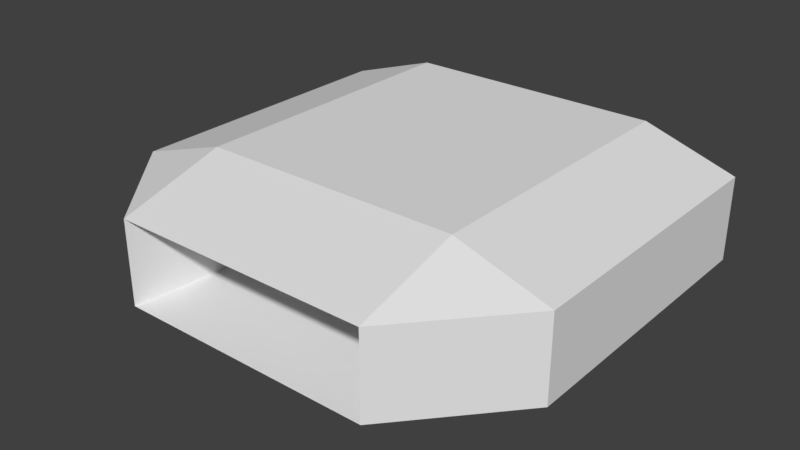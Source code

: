# Source: cartridge_holder.blend  (saved by Blender 2.78.0; exported with 4.5.12 LTS)
import bpy
from mathutils import Matrix  # noqa: F401  (used for matrix-valued properties, if any)

bpy.ops.wm.read_factory_settings(use_empty=True)
scene = bpy.context.scene
scene.name = 'Scene'

# ---- collections
col_collection_1 = bpy.data.collections.new('Collection 1'); scene.collection.children.link(col_collection_1)

# ---- materials (node trees are filled in below, after node groups)
mat_material = bpy.data.materials.new('Material')
mat_material.alpha_threshold = 0.0
mat_material.use_transparent_shadow = False
mat_material.roughness = 0.5
mat_material.line_color = (0.0, 0.0, 0.0, 1.0)

# ---- material node trees

# ---- world
world_world = bpy.data.worlds.new('World'); scene.world = world_world
world_world.color = (0.05088, 0.05088, 0.05088)
world_world.use_sun_shadow = False
world_world.sun_shadow_jitter_overblur = 0.0
world_world.cycles.sampling_method = 'MANUAL'

# ---- meshes
me_cube_001 = bpy.data.meshes.new('Cube.001')
me_cube_001.from_pydata([(1.458, -0.9114, -0.584), (1.458, -0.4375, -1.0), (2.354, -0.4375, -0.584), (-1.058, -0.9114, -0.584), (-1.954, -0.4375, -0.584), (-1.058, -0.4375, -1.0), (2.354, -0.4375, 0.584), (1.458, -0.4375, 1.0), (1.458, -0.9114, 0.584), (-1.954, -0.4375, 0.584), (-1.058, -0.9114, 0.584), (-1.058, -0.4375, 1.0), (1.264, -0.5002, -0.4941), (-0.8643, -0.5002, -0.4941), (1.264, -0.5002, 0.4941), (-0.8643, -0.5002, 0.4941)], [], [(10, 3, 13, 15), (0, 1, 2), (3, 4, 5), (6, 7, 8), (9, 10, 11), (0, 3, 5, 1), (2, 6, 8, 0), (3, 10, 9, 4), (7, 11, 10, 8), (3, 0, 12, 13), (0, 8, 14, 12), (8, 10, 15, 14)])
me_cube_001.materials.append(mat_material)
me_cube_001.use_remesh_preserve_volume = False
me_cube_001.use_remesh_preserve_attributes = False
me_cube_001.use_mirror_vertex_groups = False
me_cube_001.update()
me_cube = bpy.data.meshes.new('Cube')
me_cube.from_pydata([(1.458, -0.4375, -1.0), (2.354, -0.4375, -0.584), (-1.954, -0.4375, -0.584), (-1.058, -0.4375, -1.0), (-1.954, 0.8932, -0.584), (-1.058, 0.8932, -1.0), (2.354, 0.8932, -0.584), (1.458, 0.8932, -1.0), (2.354, -0.4375, 0.584), (1.458, -0.4375, 1.0), (-1.954, -0.4375, 0.584), (-1.058, -0.4375, 1.0), (-1.954, 0.8932, 0.584), (-1.058, 0.8932, 1.0), (1.458, 0.8932, 1.0), (2.354, 0.8932, 0.584), (1.264, -0.5002, -0.4941), (-0.8643, -0.5002, -0.4941), (1.264, -0.5002, 0.4941), (-0.8643, -0.5002, 0.4941), (1.264, 0.8138, -0.4941), (-0.8643, 0.8138, -0.4941), (1.264, 0.8138, 0.4941), (-0.8643, 0.8138, 0.4941)], [], [(8, 1, 6, 15), (2, 10, 12, 4), (9, 14, 13, 11), (0, 7, 6, 1), (2, 4, 5, 3), (8, 15, 14, 9), (11, 13, 12, 10), (0, 3, 5, 7), (6, 7, 14, 15), (5, 4, 12, 13), (7, 5, 13, 14), (16, 18, 22, 20), (20, 22, 23, 21), (19, 17, 21, 23), (17, 16, 20, 21), (18, 19, 23, 22)])
me_cube.materials.append(mat_material)
me_cube.use_remesh_preserve_volume = False
me_cube.use_remesh_preserve_attributes = False
me_cube.use_mirror_vertex_groups = False
me_cube.update()

# ---- objects
ob_cube_001 = bpy.data.objects.new('Cube.001', me_cube_001)
ob_cube = bpy.data.objects.new('Cube', me_cube)

# ---- transforms, parenting, visibility, modifiers, constraints
ob_cube_001.location = (0.0, 0.0, 0.0)
ob_cube_001.scale = (0.08348, 0.1798, 0.05829)
ob_cube_001.lock_rotations_4d = False
ob_cube_001.empty_display_type = 'ARROWS'
ob_cube_001.lineart.crease_threshold = 0.0
ob_cube.location = (0.0, 0.0, 0.0)
ob_cube.scale = (0.08348, 0.1798, 0.05829)
ob_cube.lock_rotations_4d = False
ob_cube.empty_display_type = 'ARROWS'
ob_cube.lineart.crease_threshold = 0.0

# ---- collection membership
col_collection_1.objects.link(ob_cube_001)
col_collection_1.objects.link(ob_cube)

# ---- scene / render settings (as saved in the file)
scene.frame_start = 1; scene.frame_end = 250; scene.frame_set(1)
scene.render.engine = 'BLENDER_EEVEE_NEXT'
scene.render.resolution_percentage = 50
scene.render.dither_intensity = 0.0
scene.cycles.use_denoising = False
scene.cycles.samples = 128
scene.cycles.sampling_pattern = 'TABULATED_SOBOL'
scene.cycles.light_sampling_threshold = 0.0
scene.cycles.use_adaptive_sampling = False
scene.cycles.use_light_tree = False
scene.cycles.blur_glossy = 0.0
scene.cycles.sample_clamp_indirect = 0.0
scene.view_settings.view_transform = 'Standard'
bpy.context.view_layer.update()

# ---- added for rendering (the .blend has no active camera and no usable light): camera, sun
cam_auto = bpy.data.cameras.new('AutoCamera')
cam_auto.lens = 50.0
cam_auto.sensor_width = 36.0
cam_auto.clip_end = 1000.0
ob_auto_camera = bpy.data.objects.new('AutoCamera', cam_auto)
scene.collection.objects.link(ob_auto_camera)
ob_auto_camera.location = (0.477659, -0.554793, 0.36877)
ob_auto_camera.rotation_euler = (1.09748, -7.21219e-08, 0.694738)
scene.camera = ob_auto_camera
light_auto_sun = bpy.data.lights.new('AutoSun', 'SUN')
light_auto_sun.energy = 3.0
light_auto_sun.angle = 0.0523599
ob_auto_sun = bpy.data.objects.new('AutoSun', light_auto_sun)
scene.collection.objects.link(ob_auto_sun)
ob_auto_sun.rotation_euler = (0.872665, 0.174533, 0.523599)
bpy.context.view_layer.update()
